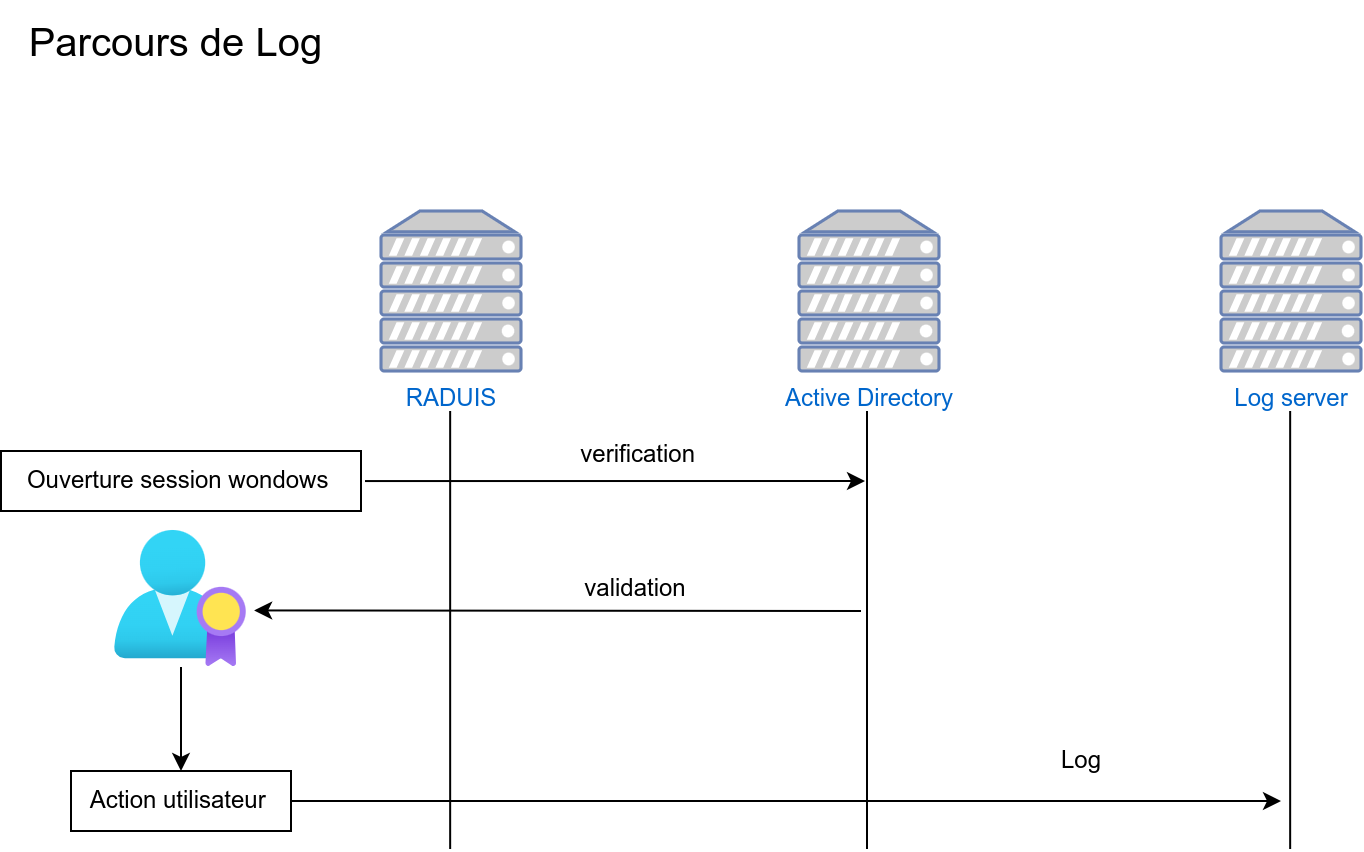

The diagram above was exported from draw.io. Its source (the exported page's mxGraphModel, read from the mxfile embedded in the PNG):
<mxGraphModel dx="2084" dy="704" grid="1" gridSize="10" guides="1" tooltips="1" connect="1" arrows="1" fold="1" page="1" pageScale="1" pageWidth="827" pageHeight="1169" math="0" shadow="0">
  <root>
    <mxCell id="0" />
    <mxCell id="1" parent="0" />
    <mxCell id="3RBuVCEhxXM6a-fEORAf-1" value="&lt;font style=&quot;font-size: 20px;&quot;&gt;Parcours de Log&amp;nbsp;&lt;/font&gt;" style="text;html=1;align=center;verticalAlign=middle;resizable=0;points=[];autosize=1;strokeColor=none;fillColor=none;" vertex="1" parent="1">
      <mxGeometry x="-20" y="135" width="180" height="40" as="geometry" />
    </mxCell>
    <mxCell id="3RBuVCEhxXM6a-fEORAf-2" value="RADUIS" style="fontColor=#0066CC;verticalAlign=top;verticalLabelPosition=bottom;labelPosition=center;align=center;html=1;outlineConnect=0;fillColor=#CCCCCC;strokeColor=#6881B3;gradientColor=none;gradientDirection=north;strokeWidth=2;shape=mxgraph.networks.server;" vertex="1" parent="1">
      <mxGeometry x="170" y="240" width="70" height="80" as="geometry" />
    </mxCell>
    <mxCell id="3RBuVCEhxXM6a-fEORAf-3" value="Active Directory" style="fontColor=#0066CC;verticalAlign=top;verticalLabelPosition=bottom;labelPosition=center;align=center;html=1;outlineConnect=0;fillColor=#CCCCCC;strokeColor=#6881B3;gradientColor=none;gradientDirection=north;strokeWidth=2;shape=mxgraph.networks.server;" vertex="1" parent="1">
      <mxGeometry x="379" y="240" width="70" height="80" as="geometry" />
    </mxCell>
    <mxCell id="3RBuVCEhxXM6a-fEORAf-4" value="Log server" style="fontColor=#0066CC;verticalAlign=top;verticalLabelPosition=bottom;labelPosition=center;align=center;html=1;outlineConnect=0;fillColor=#CCCCCC;strokeColor=#6881B3;gradientColor=none;gradientDirection=north;strokeWidth=2;shape=mxgraph.networks.server;" vertex="1" parent="1">
      <mxGeometry x="590" y="240" width="70" height="80" as="geometry" />
    </mxCell>
    <mxCell id="3RBuVCEhxXM6a-fEORAf-5" value="" style="endArrow=none;html=1;rounded=0;" edge="1" parent="1">
      <mxGeometry width="50" height="50" relative="1" as="geometry">
        <mxPoint x="204.57999999999998" y="340" as="sourcePoint" />
        <mxPoint x="204.57999999999998" y="559" as="targetPoint" />
      </mxGeometry>
    </mxCell>
    <mxCell id="3RBuVCEhxXM6a-fEORAf-8" value="" style="endArrow=none;html=1;rounded=0;" edge="1" parent="1">
      <mxGeometry width="50" height="50" relative="1" as="geometry">
        <mxPoint x="413" y="340" as="sourcePoint" />
        <mxPoint x="413" y="559" as="targetPoint" />
      </mxGeometry>
    </mxCell>
    <mxCell id="3RBuVCEhxXM6a-fEORAf-9" value="" style="endArrow=none;html=1;rounded=0;" edge="1" parent="1">
      <mxGeometry width="50" height="50" relative="1" as="geometry">
        <mxPoint x="624.5799999999999" y="340" as="sourcePoint" />
        <mxPoint x="624.5799999999999" y="559" as="targetPoint" />
      </mxGeometry>
    </mxCell>
    <mxCell id="3RBuVCEhxXM6a-fEORAf-11" style="edgeStyle=orthogonalEdgeStyle;rounded=0;orthogonalLoop=1;jettySize=auto;html=1;" edge="1" parent="1">
      <mxGeometry relative="1" as="geometry">
        <mxPoint x="412" y="375" as="targetPoint" />
        <mxPoint x="161.99999999999977" y="375.0344827586207" as="sourcePoint" />
      </mxGeometry>
    </mxCell>
    <mxCell id="3RBuVCEhxXM6a-fEORAf-10" value="Ouverture session wondows&amp;nbsp;" style="text;html=1;align=center;verticalAlign=middle;resizable=0;points=[];autosize=1;strokeColor=default;fillColor=none;" vertex="1" parent="1">
      <mxGeometry x="-20" y="360" width="180" height="30" as="geometry" />
    </mxCell>
    <mxCell id="3RBuVCEhxXM6a-fEORAf-14" value="verification&amp;nbsp;" style="text;html=1;align=center;verticalAlign=middle;resizable=0;points=[];autosize=1;strokeColor=none;fillColor=none;" vertex="1" parent="1">
      <mxGeometry x="260" y="347" width="80" height="30" as="geometry" />
    </mxCell>
    <mxCell id="3RBuVCEhxXM6a-fEORAf-15" value="validation" style="text;html=1;align=center;verticalAlign=middle;resizable=0;points=[];autosize=1;strokeColor=none;fillColor=none;" vertex="1" parent="1">
      <mxGeometry x="262" y="414" width="70" height="30" as="geometry" />
    </mxCell>
    <mxCell id="3RBuVCEhxXM6a-fEORAf-18" style="edgeStyle=orthogonalEdgeStyle;rounded=0;orthogonalLoop=1;jettySize=auto;html=1;" edge="1" parent="1" source="3RBuVCEhxXM6a-fEORAf-16" target="3RBuVCEhxXM6a-fEORAf-19">
      <mxGeometry relative="1" as="geometry">
        <mxPoint x="70" y="520" as="targetPoint" />
      </mxGeometry>
    </mxCell>
    <mxCell id="3RBuVCEhxXM6a-fEORAf-16" value="" style="image;aspect=fixed;html=1;points=[];align=center;fontSize=12;image=img/lib/azure2/identity/AAD_Licenses.svg;" vertex="1" parent="1">
      <mxGeometry x="37" y="400" width="66" height="68" as="geometry" />
    </mxCell>
    <mxCell id="3RBuVCEhxXM6a-fEORAf-17" value="" style="endArrow=classic;html=1;rounded=0;entryX=1.054;entryY=0.584;entryDx=0;entryDy=0;entryPerimeter=0;" edge="1" parent="1" target="3RBuVCEhxXM6a-fEORAf-16">
      <mxGeometry width="50" height="50" relative="1" as="geometry">
        <mxPoint x="410" y="440" as="sourcePoint" />
        <mxPoint x="115.99999999999977" y="440" as="targetPoint" />
      </mxGeometry>
    </mxCell>
    <mxCell id="3RBuVCEhxXM6a-fEORAf-20" style="edgeStyle=orthogonalEdgeStyle;rounded=0;orthogonalLoop=1;jettySize=auto;html=1;" edge="1" parent="1" source="3RBuVCEhxXM6a-fEORAf-19">
      <mxGeometry relative="1" as="geometry">
        <mxPoint x="620" y="535" as="targetPoint" />
      </mxGeometry>
    </mxCell>
    <mxCell id="3RBuVCEhxXM6a-fEORAf-19" value="Action utilisateur&amp;nbsp;" style="text;html=1;align=center;verticalAlign=middle;resizable=0;points=[];autosize=1;strokeColor=default;fillColor=none;" vertex="1" parent="1">
      <mxGeometry x="15" y="520" width="110" height="30" as="geometry" />
    </mxCell>
    <mxCell id="3RBuVCEhxXM6a-fEORAf-21" value="Log" style="text;html=1;align=center;verticalAlign=middle;resizable=0;points=[];autosize=1;strokeColor=none;fillColor=none;" vertex="1" parent="1">
      <mxGeometry x="500" y="500" width="40" height="30" as="geometry" />
    </mxCell>
  </root>
</mxGraphModel>